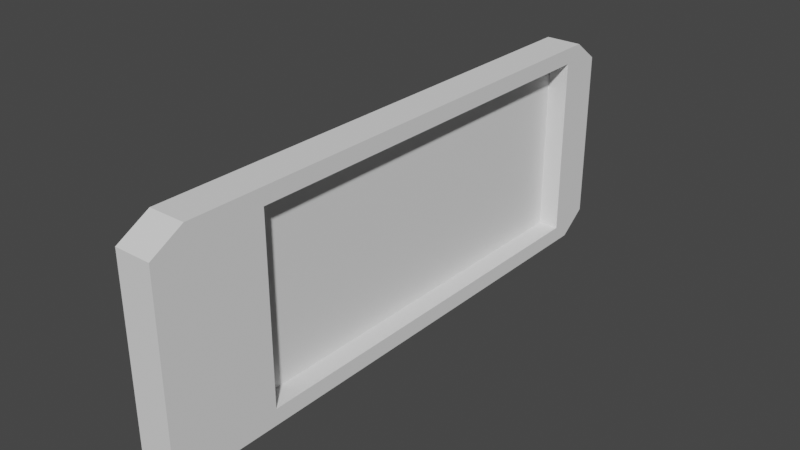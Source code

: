 # Source: window2.blend  (saved by Blender 3.0.42; exported with 4.5.12 LTS)
import bpy
from mathutils import Matrix  # noqa: F401  (used for matrix-valued properties, if any)

bpy.ops.wm.read_factory_settings(use_empty=True)
scene = bpy.context.scene
scene.name = 'Scene'

# ---- collections
col_collection = bpy.data.collections.new('Collection'); scene.collection.children.link(col_collection)

# ---- world
world_world = bpy.data.worlds.new('World'); scene.world = world_world
world_world.use_nodes = True; world_world.node_tree.nodes.clear()
_N = world_world.node_tree.nodes; _L = world_world.node_tree.links
n0 = _N.new('ShaderNodeOutputWorld'); n0.name = 'World Output'; n0.location = (300, 300)
n1 = _N.new('ShaderNodeBackground'); n1.name = 'Background'; n1.location = (10, 300)
n1.inputs[0].default_value = (0.05088, 0.05088, 0.05088, 1.0)
_L.new(n1.outputs[0], n0.inputs[0])
n0.is_active_output = True
world_world.color = (0.05088, 0.05088, 0.05088)
world_world.use_sun_shadow = False
world_world.sun_shadow_jitter_overblur = 0.0

# ---- meshes
me_cube_001 = bpy.data.meshes.new('Cube.001')
me_cube_001.from_pydata([(1.0, -0.7452, -0.6322), (1.0, -0.7452, 0.6322), (1.0, 0.4189, -0.6322), (1.0, 0.4189, 0.6322), (1.0, 0.4697, 0.7431), (1.0, 0.4697, -0.7431), (1.0, -0.9531, -0.7431), (1.0, -0.9531, 0.7431), (1.0, 0.5482, 0.5983), (1.0, 0.5482, -0.5983), (1.0, -1.043, -0.6182), (1.0, -1.043, 0.6182), (-0.7313, 0.4697, 0.7431), (-0.7313, 0.4697, -0.7431), (-0.7313, -0.9531, -0.7431), (-0.7313, -0.9531, 0.7431), (-0.7313, 0.4189, 0.6322), (-0.7313, 0.4189, -0.6322), (-0.7313, -0.7452, -0.6322), (-0.7313, -0.7452, 0.6322), (-0.7313, 0.5482, 0.5983), (-0.7313, 0.5482, -0.5983), (-0.7313, -1.043, 0.6182), (-0.7313, -1.043, -0.6182), (0.0, -0.7463, -0.6376), (-6.032e-07, 0.4216, -0.6376), (6.032e-07, -0.7463, 0.6376), (0.0, 0.4216, 0.6376)], [], [(6, 10, 11, 7), (3, 4, 5, 2), (2, 5, 6, 0), (1, 7, 4, 3), (0, 6, 7, 1), (4, 8, 9, 5), (14, 15, 22, 23), (16, 17, 13, 12), (17, 18, 14, 13), (19, 16, 12, 15), (18, 19, 15, 14), (12, 13, 21, 20), (5, 9, 21, 13), (3, 2, 17, 16), (6, 5, 13, 14), (11, 10, 23, 22), (2, 0, 18, 17), (9, 8, 20, 21), (4, 7, 15, 12), (10, 6, 14, 23), (1, 3, 16, 19), (8, 4, 12, 20), (7, 11, 22, 15), (0, 1, 19, 18), (24, 25, 27, 26)])
_uv = me_cube_001.uv_layers.new(name='UVMap')
_uv.uv.foreach_set('vector', [0.375, 0.75, 0.375, 0.75, 0.625, 0.75, 0.625, 0.75, 0.6063, 0.5187, 0.625, 0.5, 0.375, 0.5, 0.3937, 0.5187, 0.3937, 0.5187, 0.375, 0.5, 0.375, 0.75, 0.3937, 0.7313, 0.6063, 0.7313, 0.625, 0.75, 0.625, 0.5, 0.6063, 0.5187, 0.3937, 0.7313, 0.375, 0.75, 0.625, 0.75, 0.6063, 0.7313, 0.625, 0.5, 0.625, 0.5, 0.375, 0.5, 0.375, 0.5, 0.375, 0.75, 0.625, 0.75, 0.625, 0.75, 0.375, 0.75, 0.6063, 0.5187, 0.3937, 0.5187, 0.375, 0.5, 0.625, 0.5, 0.3937, 0.5187, 0.3937, 0.7313, 0.375, 0.75, 0.375, 0.5, 0.6063, 0.7313, 0.6063, 0.5187, 0.625, 0.5, 0.625, 0.75, 0.3937, 0.7313, 0.6063, 0.7313, 0.625, 0.75, 0.375, 0.75, 0.625, 0.5, 0.375, 0.5, 0.375, 0.5, 0.625, 0.5, 0.375, 0.5, 0.375, 0.5, 0.375, 0.5, 0.375, 0.5, 0.6063, 0.5187, 0.3937, 0.5187, 0.3937, 0.5187, 0.6063, 0.5187, 0.375, 0.75, 0.375, 0.5, 0.375, 0.5, 0.375, 0.75, 0.625, 0.75, 0.375, 0.75, 0.375, 0.75, 0.625, 0.75, 0.3937, 0.5187, 0.3937, 0.7313, 0.3937, 0.7313, 0.3937, 0.5187, 0.375, 0.5, 0.625, 0.5, 0.625, 0.5, 0.375, 0.5, 0.625, 0.5, 0.625, 0.75, 0.625, 0.75, 0.625, 0.5, 0.375, 0.75, 0.375, 0.75, 0.375, 0.75, 0.375, 0.75, 0.6063, 0.7313, 0.6063, 0.5187, 0.6063, 0.5187, 0.6063, 0.7313, 0.625, 0.5, 0.625, 0.5, 0.625, 0.5, 0.625, 0.5, 0.625, 0.75, 0.625, 0.75, 0.625, 0.75, 0.625, 0.75, 0.3937, 0.7313, 0.6063, 0.7313, 0.6063, 0.7313, 0.3937, 0.7313, 0.0, 0.0, 1.0, 0.0, 1.0, 1.0, 0.0, 1.0])
me_cube_001.use_remesh_fix_poles = True
me_cube_001.use_remesh_preserve_attributes = False
me_cube_001.update()

# ---- objects
ob_cube = bpy.data.objects.new('Cube', me_cube_001)

# ---- transforms, parenting, visibility, modifiers, constraints
ob_cube.location = (0.0, 0.0, 0.0)
ob_cube.scale = (0.1449, 2.476, 1.0)

# ---- collection membership
col_collection.objects.link(ob_cube)

# ---- scene / render settings (as saved in the file)
scene.frame_start = 1; scene.frame_end = 250; scene.frame_set(1)
scene.render.engine = 'BLENDER_EEVEE_NEXT'
scene.cycles.sampling_pattern = 'TABULATED_SOBOL'
scene.cycles.use_light_tree = False
scene.view_settings.view_transform = 'Filmic'
bpy.context.view_layer.update()

# ---- added for rendering (the .blend has no active camera and no usable light): camera, sun
cam_auto = bpy.data.cameras.new('AutoCamera')
cam_auto.lens = 50.0
cam_auto.sensor_width = 36.0
cam_auto.clip_end = 1000.0
ob_auto_camera = bpy.data.objects.new('AutoCamera', cam_auto)
scene.collection.objects.link(ob_auto_camera)
ob_auto_camera.location = (3.9231, -5.2974, 3.1229)
ob_auto_camera.rotation_euler = (1.09748, -7.21219e-08, 0.694738)
scene.camera = ob_auto_camera
light_auto_sun = bpy.data.lights.new('AutoSun', 'SUN')
light_auto_sun.energy = 3.0
light_auto_sun.angle = 0.0523599
ob_auto_sun = bpy.data.objects.new('AutoSun', light_auto_sun)
scene.collection.objects.link(ob_auto_sun)
ob_auto_sun.rotation_euler = (0.872665, 0.174533, 0.523599)
bpy.context.view_layer.update()
